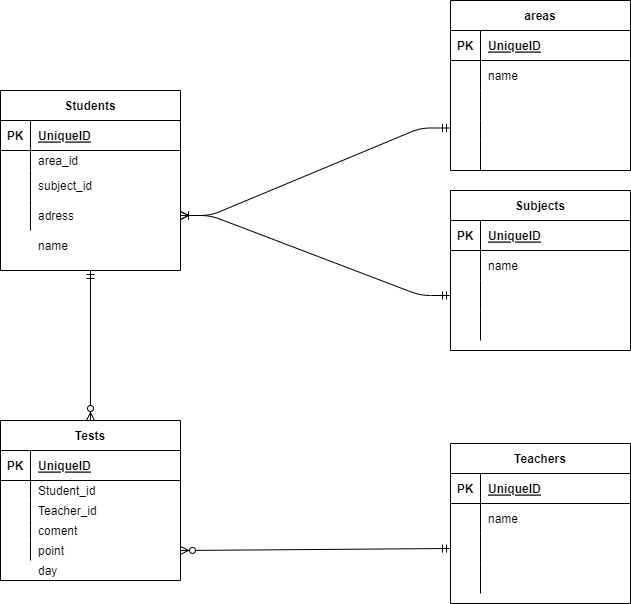

The diagram above was exported from draw.io. Its source (the exported page's mxGraphModel, read from the mxfile embedded in the PNG):
<mxGraphModel dx="1025" dy="731" grid="1" gridSize="10" guides="1" tooltips="1" connect="1" arrows="1" fold="1" page="1" pageScale="1" pageWidth="827" pageHeight="1169" math="0" shadow="0">
  <root>
    <mxCell id="0" />
    <mxCell id="1" parent="0" />
    <mxCell id="18" value="Students" style="shape=table;startSize=30;container=1;collapsible=1;childLayout=tableLayout;fixedRows=1;rowLines=0;fontStyle=1;align=center;resizeLast=1;" vertex="1" parent="1">
      <mxGeometry x="110" y="220" width="180" height="180" as="geometry" />
    </mxCell>
    <mxCell id="19" value="" style="shape=partialRectangle;collapsible=0;dropTarget=0;pointerEvents=0;fillColor=none;top=0;left=0;bottom=1;right=0;points=[[0,0.5],[1,0.5]];portConstraint=eastwest;" vertex="1" parent="18">
      <mxGeometry y="30" width="180" height="30" as="geometry" />
    </mxCell>
    <mxCell id="20" value="PK" style="shape=partialRectangle;connectable=0;fillColor=none;top=0;left=0;bottom=0;right=0;fontStyle=1;overflow=hidden;" vertex="1" parent="19">
      <mxGeometry width="30" height="30" as="geometry">
        <mxRectangle width="30" height="30" as="alternateBounds" />
      </mxGeometry>
    </mxCell>
    <mxCell id="21" value="UniqueID" style="shape=partialRectangle;connectable=0;fillColor=none;top=0;left=0;bottom=0;right=0;align=left;spacingLeft=6;fontStyle=5;overflow=hidden;" vertex="1" parent="19">
      <mxGeometry x="30" width="150" height="30" as="geometry">
        <mxRectangle width="150" height="30" as="alternateBounds" />
      </mxGeometry>
    </mxCell>
    <mxCell id="22" value="" style="shape=partialRectangle;collapsible=0;dropTarget=0;pointerEvents=0;fillColor=none;top=0;left=0;bottom=0;right=0;points=[[0,0.5],[1,0.5]];portConstraint=eastwest;" vertex="1" parent="18">
      <mxGeometry y="60" width="180" height="20" as="geometry" />
    </mxCell>
    <mxCell id="23" value="" style="shape=partialRectangle;connectable=0;fillColor=none;top=0;left=0;bottom=0;right=0;editable=1;overflow=hidden;" vertex="1" parent="22">
      <mxGeometry width="30" height="20" as="geometry">
        <mxRectangle width="30" height="20" as="alternateBounds" />
      </mxGeometry>
    </mxCell>
    <mxCell id="24" value="area_id" style="shape=partialRectangle;connectable=0;fillColor=none;top=0;left=0;bottom=0;right=0;align=left;spacingLeft=6;overflow=hidden;" vertex="1" parent="22">
      <mxGeometry x="30" width="150" height="20" as="geometry">
        <mxRectangle width="150" height="20" as="alternateBounds" />
      </mxGeometry>
    </mxCell>
    <mxCell id="25" value="" style="shape=partialRectangle;collapsible=0;dropTarget=0;pointerEvents=0;fillColor=none;top=0;left=0;bottom=0;right=0;points=[[0,0.5],[1,0.5]];portConstraint=eastwest;" vertex="1" parent="18">
      <mxGeometry y="80" width="180" height="30" as="geometry" />
    </mxCell>
    <mxCell id="26" value="" style="shape=partialRectangle;connectable=0;fillColor=none;top=0;left=0;bottom=0;right=0;editable=1;overflow=hidden;" vertex="1" parent="25">
      <mxGeometry width="30" height="30" as="geometry">
        <mxRectangle width="30" height="30" as="alternateBounds" />
      </mxGeometry>
    </mxCell>
    <mxCell id="27" value="subject_id" style="shape=partialRectangle;connectable=0;fillColor=none;top=0;left=0;bottom=0;right=0;align=left;spacingLeft=6;overflow=hidden;" vertex="1" parent="25">
      <mxGeometry x="30" width="150" height="30" as="geometry">
        <mxRectangle width="150" height="30" as="alternateBounds" />
      </mxGeometry>
    </mxCell>
    <mxCell id="28" value="" style="shape=partialRectangle;collapsible=0;dropTarget=0;pointerEvents=0;fillColor=none;top=0;left=0;bottom=0;right=0;points=[[0,0.5],[1,0.5]];portConstraint=eastwest;" vertex="1" parent="18">
      <mxGeometry y="110" width="180" height="30" as="geometry" />
    </mxCell>
    <mxCell id="29" value="" style="shape=partialRectangle;connectable=0;fillColor=none;top=0;left=0;bottom=0;right=0;editable=1;overflow=hidden;" vertex="1" parent="28">
      <mxGeometry width="30" height="30" as="geometry">
        <mxRectangle width="30" height="30" as="alternateBounds" />
      </mxGeometry>
    </mxCell>
    <mxCell id="30" value="adress" style="shape=partialRectangle;connectable=0;fillColor=none;top=0;left=0;bottom=0;right=0;align=left;spacingLeft=6;overflow=hidden;" vertex="1" parent="28">
      <mxGeometry x="30" width="150" height="30" as="geometry">
        <mxRectangle width="150" height="30" as="alternateBounds" />
      </mxGeometry>
    </mxCell>
    <mxCell id="31" value="Teachers" style="shape=table;startSize=30;container=1;collapsible=1;childLayout=tableLayout;fixedRows=1;rowLines=0;fontStyle=1;align=center;resizeLast=1;" vertex="1" parent="1">
      <mxGeometry x="560" y="573" width="180" height="160" as="geometry" />
    </mxCell>
    <mxCell id="32" value="" style="shape=partialRectangle;collapsible=0;dropTarget=0;pointerEvents=0;fillColor=none;top=0;left=0;bottom=1;right=0;points=[[0,0.5],[1,0.5]];portConstraint=eastwest;" vertex="1" parent="31">
      <mxGeometry y="30" width="180" height="30" as="geometry" />
    </mxCell>
    <mxCell id="33" value="PK" style="shape=partialRectangle;connectable=0;fillColor=none;top=0;left=0;bottom=0;right=0;fontStyle=1;overflow=hidden;" vertex="1" parent="32">
      <mxGeometry width="30" height="30" as="geometry">
        <mxRectangle width="30" height="30" as="alternateBounds" />
      </mxGeometry>
    </mxCell>
    <mxCell id="34" value="UniqueID" style="shape=partialRectangle;connectable=0;fillColor=none;top=0;left=0;bottom=0;right=0;align=left;spacingLeft=6;fontStyle=5;overflow=hidden;" vertex="1" parent="32">
      <mxGeometry x="30" width="150" height="30" as="geometry">
        <mxRectangle width="150" height="30" as="alternateBounds" />
      </mxGeometry>
    </mxCell>
    <mxCell id="35" value="" style="shape=partialRectangle;collapsible=0;dropTarget=0;pointerEvents=0;fillColor=none;top=0;left=0;bottom=0;right=0;points=[[0,0.5],[1,0.5]];portConstraint=eastwest;" vertex="1" parent="31">
      <mxGeometry y="60" width="180" height="30" as="geometry" />
    </mxCell>
    <mxCell id="36" value="" style="shape=partialRectangle;connectable=0;fillColor=none;top=0;left=0;bottom=0;right=0;editable=1;overflow=hidden;" vertex="1" parent="35">
      <mxGeometry width="30" height="30" as="geometry">
        <mxRectangle width="30" height="30" as="alternateBounds" />
      </mxGeometry>
    </mxCell>
    <mxCell id="37" value="name" style="shape=partialRectangle;connectable=0;fillColor=none;top=0;left=0;bottom=0;right=0;align=left;spacingLeft=6;overflow=hidden;" vertex="1" parent="35">
      <mxGeometry x="30" width="150" height="30" as="geometry">
        <mxRectangle width="150" height="30" as="alternateBounds" />
      </mxGeometry>
    </mxCell>
    <mxCell id="38" value="" style="shape=partialRectangle;collapsible=0;dropTarget=0;pointerEvents=0;fillColor=none;top=0;left=0;bottom=0;right=0;points=[[0,0.5],[1,0.5]];portConstraint=eastwest;" vertex="1" parent="31">
      <mxGeometry y="90" width="180" height="30" as="geometry" />
    </mxCell>
    <mxCell id="39" value="" style="shape=partialRectangle;connectable=0;fillColor=none;top=0;left=0;bottom=0;right=0;editable=1;overflow=hidden;" vertex="1" parent="38">
      <mxGeometry width="30" height="30" as="geometry">
        <mxRectangle width="30" height="30" as="alternateBounds" />
      </mxGeometry>
    </mxCell>
    <mxCell id="40" value="" style="shape=partialRectangle;connectable=0;fillColor=none;top=0;left=0;bottom=0;right=0;align=left;spacingLeft=6;overflow=hidden;" vertex="1" parent="38">
      <mxGeometry x="30" width="150" height="30" as="geometry">
        <mxRectangle width="150" height="30" as="alternateBounds" />
      </mxGeometry>
    </mxCell>
    <mxCell id="41" value="" style="shape=partialRectangle;collapsible=0;dropTarget=0;pointerEvents=0;fillColor=none;top=0;left=0;bottom=0;right=0;points=[[0,0.5],[1,0.5]];portConstraint=eastwest;" vertex="1" parent="31">
      <mxGeometry y="120" width="180" height="30" as="geometry" />
    </mxCell>
    <mxCell id="42" value="" style="shape=partialRectangle;connectable=0;fillColor=none;top=0;left=0;bottom=0;right=0;editable=1;overflow=hidden;" vertex="1" parent="41">
      <mxGeometry width="30" height="30" as="geometry">
        <mxRectangle width="30" height="30" as="alternateBounds" />
      </mxGeometry>
    </mxCell>
    <mxCell id="43" value="" style="shape=partialRectangle;connectable=0;fillColor=none;top=0;left=0;bottom=0;right=0;align=left;spacingLeft=6;overflow=hidden;" vertex="1" parent="41">
      <mxGeometry x="30" width="150" height="30" as="geometry">
        <mxRectangle width="150" height="30" as="alternateBounds" />
      </mxGeometry>
    </mxCell>
    <mxCell id="44" value="Subjects" style="shape=table;startSize=30;container=1;collapsible=1;childLayout=tableLayout;fixedRows=1;rowLines=0;fontStyle=1;align=center;resizeLast=1;" vertex="1" parent="1">
      <mxGeometry x="560" y="320" width="180" height="160" as="geometry" />
    </mxCell>
    <mxCell id="45" value="" style="shape=partialRectangle;collapsible=0;dropTarget=0;pointerEvents=0;fillColor=none;top=0;left=0;bottom=1;right=0;points=[[0,0.5],[1,0.5]];portConstraint=eastwest;" vertex="1" parent="44">
      <mxGeometry y="30" width="180" height="30" as="geometry" />
    </mxCell>
    <mxCell id="46" value="PK" style="shape=partialRectangle;connectable=0;fillColor=none;top=0;left=0;bottom=0;right=0;fontStyle=1;overflow=hidden;" vertex="1" parent="45">
      <mxGeometry width="30" height="30" as="geometry">
        <mxRectangle width="30" height="30" as="alternateBounds" />
      </mxGeometry>
    </mxCell>
    <mxCell id="47" value="UniqueID" style="shape=partialRectangle;connectable=0;fillColor=none;top=0;left=0;bottom=0;right=0;align=left;spacingLeft=6;fontStyle=5;overflow=hidden;" vertex="1" parent="45">
      <mxGeometry x="30" width="150" height="30" as="geometry">
        <mxRectangle width="150" height="30" as="alternateBounds" />
      </mxGeometry>
    </mxCell>
    <mxCell id="48" value="" style="shape=partialRectangle;collapsible=0;dropTarget=0;pointerEvents=0;fillColor=none;top=0;left=0;bottom=0;right=0;points=[[0,0.5],[1,0.5]];portConstraint=eastwest;" vertex="1" parent="44">
      <mxGeometry y="60" width="180" height="30" as="geometry" />
    </mxCell>
    <mxCell id="49" value="" style="shape=partialRectangle;connectable=0;fillColor=none;top=0;left=0;bottom=0;right=0;editable=1;overflow=hidden;" vertex="1" parent="48">
      <mxGeometry width="30" height="30" as="geometry">
        <mxRectangle width="30" height="30" as="alternateBounds" />
      </mxGeometry>
    </mxCell>
    <mxCell id="50" value="name" style="shape=partialRectangle;connectable=0;fillColor=none;top=0;left=0;bottom=0;right=0;align=left;spacingLeft=6;overflow=hidden;" vertex="1" parent="48">
      <mxGeometry x="30" width="150" height="30" as="geometry">
        <mxRectangle width="150" height="30" as="alternateBounds" />
      </mxGeometry>
    </mxCell>
    <mxCell id="51" value="" style="shape=partialRectangle;collapsible=0;dropTarget=0;pointerEvents=0;fillColor=none;top=0;left=0;bottom=0;right=0;points=[[0,0.5],[1,0.5]];portConstraint=eastwest;" vertex="1" parent="44">
      <mxGeometry y="90" width="180" height="30" as="geometry" />
    </mxCell>
    <mxCell id="52" value="" style="shape=partialRectangle;connectable=0;fillColor=none;top=0;left=0;bottom=0;right=0;editable=1;overflow=hidden;" vertex="1" parent="51">
      <mxGeometry width="30" height="30" as="geometry">
        <mxRectangle width="30" height="30" as="alternateBounds" />
      </mxGeometry>
    </mxCell>
    <mxCell id="53" value="" style="shape=partialRectangle;connectable=0;fillColor=none;top=0;left=0;bottom=0;right=0;align=left;spacingLeft=6;overflow=hidden;" vertex="1" parent="51">
      <mxGeometry x="30" width="150" height="30" as="geometry">
        <mxRectangle width="150" height="30" as="alternateBounds" />
      </mxGeometry>
    </mxCell>
    <mxCell id="54" value="" style="shape=partialRectangle;collapsible=0;dropTarget=0;pointerEvents=0;fillColor=none;top=0;left=0;bottom=0;right=0;points=[[0,0.5],[1,0.5]];portConstraint=eastwest;" vertex="1" parent="44">
      <mxGeometry y="120" width="180" height="30" as="geometry" />
    </mxCell>
    <mxCell id="55" value="" style="shape=partialRectangle;connectable=0;fillColor=none;top=0;left=0;bottom=0;right=0;editable=1;overflow=hidden;" vertex="1" parent="54">
      <mxGeometry width="30" height="30" as="geometry">
        <mxRectangle width="30" height="30" as="alternateBounds" />
      </mxGeometry>
    </mxCell>
    <mxCell id="56" value="" style="shape=partialRectangle;connectable=0;fillColor=none;top=0;left=0;bottom=0;right=0;align=left;spacingLeft=6;overflow=hidden;" vertex="1" parent="54">
      <mxGeometry x="30" width="150" height="30" as="geometry">
        <mxRectangle width="150" height="30" as="alternateBounds" />
      </mxGeometry>
    </mxCell>
    <mxCell id="70" value="Tests" style="shape=table;startSize=30;container=1;collapsible=1;childLayout=tableLayout;fixedRows=1;rowLines=0;fontStyle=1;align=center;resizeLast=1;" vertex="1" parent="1">
      <mxGeometry x="110" y="550" width="180" height="160" as="geometry" />
    </mxCell>
    <mxCell id="71" value="" style="shape=partialRectangle;collapsible=0;dropTarget=0;pointerEvents=0;fillColor=none;top=0;left=0;bottom=1;right=0;points=[[0,0.5],[1,0.5]];portConstraint=eastwest;" vertex="1" parent="70">
      <mxGeometry y="30" width="180" height="30" as="geometry" />
    </mxCell>
    <mxCell id="72" value="PK" style="shape=partialRectangle;connectable=0;fillColor=none;top=0;left=0;bottom=0;right=0;fontStyle=1;overflow=hidden;" vertex="1" parent="71">
      <mxGeometry width="30" height="30" as="geometry">
        <mxRectangle width="30" height="30" as="alternateBounds" />
      </mxGeometry>
    </mxCell>
    <mxCell id="73" value="UniqueID" style="shape=partialRectangle;connectable=0;fillColor=none;top=0;left=0;bottom=0;right=0;align=left;spacingLeft=6;fontStyle=5;overflow=hidden;" vertex="1" parent="71">
      <mxGeometry x="30" width="150" height="30" as="geometry">
        <mxRectangle width="150" height="30" as="alternateBounds" />
      </mxGeometry>
    </mxCell>
    <mxCell id="74" value="" style="shape=partialRectangle;collapsible=0;dropTarget=0;pointerEvents=0;fillColor=none;top=0;left=0;bottom=0;right=0;points=[[0,0.5],[1,0.5]];portConstraint=eastwest;" vertex="1" parent="70">
      <mxGeometry y="60" width="180" height="20" as="geometry" />
    </mxCell>
    <mxCell id="75" value="" style="shape=partialRectangle;connectable=0;fillColor=none;top=0;left=0;bottom=0;right=0;editable=1;overflow=hidden;" vertex="1" parent="74">
      <mxGeometry width="30" height="20" as="geometry">
        <mxRectangle width="30" height="20" as="alternateBounds" />
      </mxGeometry>
    </mxCell>
    <mxCell id="76" value="Student_id" style="shape=partialRectangle;connectable=0;fillColor=none;top=0;left=0;bottom=0;right=0;align=left;spacingLeft=6;overflow=hidden;" vertex="1" parent="74">
      <mxGeometry x="30" width="150" height="20" as="geometry">
        <mxRectangle width="150" height="20" as="alternateBounds" />
      </mxGeometry>
    </mxCell>
    <mxCell id="77" value="" style="shape=partialRectangle;collapsible=0;dropTarget=0;pointerEvents=0;fillColor=none;top=0;left=0;bottom=0;right=0;points=[[0,0.5],[1,0.5]];portConstraint=eastwest;" vertex="1" parent="70">
      <mxGeometry y="80" width="180" height="20" as="geometry" />
    </mxCell>
    <mxCell id="78" value="" style="shape=partialRectangle;connectable=0;fillColor=none;top=0;left=0;bottom=0;right=0;editable=1;overflow=hidden;" vertex="1" parent="77">
      <mxGeometry width="30" height="20" as="geometry">
        <mxRectangle width="30" height="20" as="alternateBounds" />
      </mxGeometry>
    </mxCell>
    <mxCell id="79" value="Teacher_id" style="shape=partialRectangle;connectable=0;fillColor=none;top=0;left=0;bottom=0;right=0;align=left;spacingLeft=6;overflow=hidden;" vertex="1" parent="77">
      <mxGeometry x="30" width="150" height="20" as="geometry">
        <mxRectangle width="150" height="20" as="alternateBounds" />
      </mxGeometry>
    </mxCell>
    <mxCell id="80" value="" style="shape=partialRectangle;collapsible=0;dropTarget=0;pointerEvents=0;fillColor=none;top=0;left=0;bottom=0;right=0;points=[[0,0.5],[1,0.5]];portConstraint=eastwest;" vertex="1" parent="70">
      <mxGeometry y="100" width="180" height="20" as="geometry" />
    </mxCell>
    <mxCell id="81" value="" style="shape=partialRectangle;connectable=0;fillColor=none;top=0;left=0;bottom=0;right=0;editable=1;overflow=hidden;" vertex="1" parent="80">
      <mxGeometry width="30" height="20" as="geometry">
        <mxRectangle width="30" height="20" as="alternateBounds" />
      </mxGeometry>
    </mxCell>
    <mxCell id="82" value="coment" style="shape=partialRectangle;connectable=0;fillColor=none;top=0;left=0;bottom=0;right=0;align=left;spacingLeft=6;overflow=hidden;" vertex="1" parent="80">
      <mxGeometry x="30" width="150" height="20" as="geometry">
        <mxRectangle width="150" height="20" as="alternateBounds" />
      </mxGeometry>
    </mxCell>
    <mxCell id="83" value="" style="shape=partialRectangle;collapsible=0;dropTarget=0;pointerEvents=0;fillColor=none;top=0;left=0;bottom=0;right=0;points=[[0,0.5],[1,0.5]];portConstraint=eastwest;" vertex="1" parent="70">
      <mxGeometry y="120" width="180" height="20" as="geometry" />
    </mxCell>
    <mxCell id="84" value="" style="shape=partialRectangle;connectable=0;fillColor=none;top=0;left=0;bottom=0;right=0;editable=1;overflow=hidden;" vertex="1" parent="83">
      <mxGeometry width="30" height="20" as="geometry">
        <mxRectangle width="30" height="20" as="alternateBounds" />
      </mxGeometry>
    </mxCell>
    <mxCell id="85" value="point" style="shape=partialRectangle;connectable=0;fillColor=none;top=0;left=0;bottom=0;right=0;align=left;spacingLeft=6;overflow=hidden;" vertex="1" parent="83">
      <mxGeometry x="30" width="150" height="20" as="geometry">
        <mxRectangle width="150" height="20" as="alternateBounds" />
      </mxGeometry>
    </mxCell>
    <mxCell id="87" value="" style="shape=partialRectangle;connectable=0;fillColor=none;top=0;left=0;bottom=0;right=0;align=left;spacingLeft=6;overflow=hidden;" vertex="1" parent="1">
      <mxGeometry x="140" y="690" width="150" height="20" as="geometry">
        <mxRectangle width="150" height="20" as="alternateBounds" />
      </mxGeometry>
    </mxCell>
    <mxCell id="88" value="day" style="shape=partialRectangle;connectable=0;fillColor=none;top=0;left=0;bottom=0;right=0;align=left;spacingLeft=6;overflow=hidden;" vertex="1" parent="1">
      <mxGeometry x="140" y="690" width="150" height="20" as="geometry">
        <mxRectangle width="150" height="20" as="alternateBounds" />
      </mxGeometry>
    </mxCell>
    <mxCell id="91" value="name" style="shape=partialRectangle;connectable=0;fillColor=none;top=0;left=0;bottom=0;right=0;align=left;spacingLeft=6;overflow=hidden;" vertex="1" parent="1">
      <mxGeometry x="140" y="360" width="150" height="30" as="geometry">
        <mxRectangle width="150" height="30" as="alternateBounds" />
      </mxGeometry>
    </mxCell>
    <mxCell id="92" value="areas" style="shape=table;startSize=30;container=1;collapsible=1;childLayout=tableLayout;fixedRows=1;rowLines=0;fontStyle=1;align=center;resizeLast=1;" vertex="1" parent="1">
      <mxGeometry x="560" y="130" width="180" height="170" as="geometry" />
    </mxCell>
    <mxCell id="93" value="" style="shape=partialRectangle;collapsible=0;dropTarget=0;pointerEvents=0;fillColor=none;top=0;left=0;bottom=1;right=0;points=[[0,0.5],[1,0.5]];portConstraint=eastwest;" vertex="1" parent="92">
      <mxGeometry y="30" width="180" height="30" as="geometry" />
    </mxCell>
    <mxCell id="94" value="PK" style="shape=partialRectangle;connectable=0;fillColor=none;top=0;left=0;bottom=0;right=0;fontStyle=1;overflow=hidden;" vertex="1" parent="93">
      <mxGeometry width="30" height="30" as="geometry">
        <mxRectangle width="30" height="30" as="alternateBounds" />
      </mxGeometry>
    </mxCell>
    <mxCell id="95" value="UniqueID" style="shape=partialRectangle;connectable=0;fillColor=none;top=0;left=0;bottom=0;right=0;align=left;spacingLeft=6;fontStyle=5;overflow=hidden;" vertex="1" parent="93">
      <mxGeometry x="30" width="150" height="30" as="geometry">
        <mxRectangle width="150" height="30" as="alternateBounds" />
      </mxGeometry>
    </mxCell>
    <mxCell id="96" value="" style="shape=partialRectangle;collapsible=0;dropTarget=0;pointerEvents=0;fillColor=none;top=0;left=0;bottom=0;right=0;points=[[0,0.5],[1,0.5]];portConstraint=eastwest;" vertex="1" parent="92">
      <mxGeometry y="60" width="180" height="30" as="geometry" />
    </mxCell>
    <mxCell id="97" value="" style="shape=partialRectangle;connectable=0;fillColor=none;top=0;left=0;bottom=0;right=0;editable=1;overflow=hidden;" vertex="1" parent="96">
      <mxGeometry width="30" height="30" as="geometry">
        <mxRectangle width="30" height="30" as="alternateBounds" />
      </mxGeometry>
    </mxCell>
    <mxCell id="98" value="name" style="shape=partialRectangle;connectable=0;fillColor=none;top=0;left=0;bottom=0;right=0;align=left;spacingLeft=6;overflow=hidden;" vertex="1" parent="96">
      <mxGeometry x="30" width="150" height="30" as="geometry">
        <mxRectangle width="150" height="30" as="alternateBounds" />
      </mxGeometry>
    </mxCell>
    <mxCell id="121" value="" style="shape=partialRectangle;collapsible=0;dropTarget=0;pointerEvents=0;fillColor=none;top=0;left=0;bottom=0;right=0;points=[[0,0.5],[1,0.5]];portConstraint=eastwest;" vertex="1" parent="92">
      <mxGeometry y="90" width="180" height="30" as="geometry" />
    </mxCell>
    <mxCell id="122" value="" style="shape=partialRectangle;connectable=0;fillColor=none;top=0;left=0;bottom=0;right=0;editable=1;overflow=hidden;" vertex="1" parent="121">
      <mxGeometry width="30" height="30" as="geometry">
        <mxRectangle width="30" height="30" as="alternateBounds" />
      </mxGeometry>
    </mxCell>
    <mxCell id="123" value="" style="shape=partialRectangle;connectable=0;fillColor=none;top=0;left=0;bottom=0;right=0;align=left;spacingLeft=6;overflow=hidden;" vertex="1" parent="121">
      <mxGeometry x="30" width="150" height="30" as="geometry">
        <mxRectangle width="150" height="30" as="alternateBounds" />
      </mxGeometry>
    </mxCell>
    <mxCell id="99" value="" style="shape=partialRectangle;collapsible=0;dropTarget=0;pointerEvents=0;fillColor=none;top=0;left=0;bottom=0;right=0;points=[[0,0.5],[1,0.5]];portConstraint=eastwest;" vertex="1" parent="92">
      <mxGeometry y="120" width="180" height="20" as="geometry" />
    </mxCell>
    <mxCell id="100" value="" style="shape=partialRectangle;connectable=0;fillColor=none;top=0;left=0;bottom=0;right=0;editable=1;overflow=hidden;" vertex="1" parent="99">
      <mxGeometry width="30" height="20" as="geometry">
        <mxRectangle width="30" height="20" as="alternateBounds" />
      </mxGeometry>
    </mxCell>
    <mxCell id="101" value="" style="shape=partialRectangle;connectable=0;fillColor=none;top=0;left=0;bottom=0;right=0;align=left;spacingLeft=6;overflow=hidden;" vertex="1" parent="99">
      <mxGeometry x="30" width="150" height="20" as="geometry">
        <mxRectangle width="150" height="20" as="alternateBounds" />
      </mxGeometry>
    </mxCell>
    <mxCell id="102" value="" style="shape=partialRectangle;collapsible=0;dropTarget=0;pointerEvents=0;fillColor=none;top=0;left=0;bottom=0;right=0;points=[[0,0.5],[1,0.5]];portConstraint=eastwest;" vertex="1" parent="92">
      <mxGeometry y="140" width="180" height="30" as="geometry" />
    </mxCell>
    <mxCell id="103" value="" style="shape=partialRectangle;connectable=0;fillColor=none;top=0;left=0;bottom=0;right=0;editable=1;overflow=hidden;" vertex="1" parent="102">
      <mxGeometry width="30" height="30" as="geometry">
        <mxRectangle width="30" height="30" as="alternateBounds" />
      </mxGeometry>
    </mxCell>
    <mxCell id="104" value="" style="shape=partialRectangle;connectable=0;fillColor=none;top=0;left=0;bottom=0;right=0;align=left;spacingLeft=6;overflow=hidden;" vertex="1" parent="102">
      <mxGeometry x="30" width="150" height="30" as="geometry">
        <mxRectangle width="150" height="30" as="alternateBounds" />
      </mxGeometry>
    </mxCell>
    <mxCell id="119" value="" style="edgeStyle=entityRelationEdgeStyle;fontSize=12;html=1;endArrow=ERoneToMany;startArrow=ERmandOne;exitX=0;exitY=0.75;exitDx=0;exitDy=0;entryX=1;entryY=0.5;entryDx=0;entryDy=0;" edge="1" parent="1" source="92" target="28">
      <mxGeometry width="100" height="100" relative="1" as="geometry">
        <mxPoint x="460" y="470" as="sourcePoint" />
        <mxPoint x="560" y="370" as="targetPoint" />
      </mxGeometry>
    </mxCell>
    <mxCell id="124" value="" style="edgeStyle=entityRelationEdgeStyle;fontSize=12;html=1;endArrow=ERoneToMany;startArrow=ERmandOne;exitX=0;exitY=0.5;exitDx=0;exitDy=0;entryX=1;entryY=0.5;entryDx=0;entryDy=0;" edge="1" parent="1" source="51" target="28">
      <mxGeometry width="100" height="100" relative="1" as="geometry">
        <mxPoint x="570" y="267.5" as="sourcePoint" />
        <mxPoint x="300" y="350" as="targetPoint" />
      </mxGeometry>
    </mxCell>
    <mxCell id="125" value="" style="fontSize=12;html=1;endArrow=ERzeroToMany;startArrow=ERmandOne;exitX=0.5;exitY=1;exitDx=0;exitDy=0;entryX=0.5;entryY=0;entryDx=0;entryDy=0;" edge="1" parent="1" source="18" target="70">
      <mxGeometry width="100" height="100" relative="1" as="geometry">
        <mxPoint x="340" y="380" as="sourcePoint" />
        <mxPoint x="440" y="280" as="targetPoint" />
      </mxGeometry>
    </mxCell>
    <mxCell id="126" value="" style="fontSize=12;html=1;endArrow=ERzeroToMany;startArrow=ERmandOne;exitX=0;exitY=0.5;exitDx=0;exitDy=0;entryX=1;entryY=0.5;entryDx=0;entryDy=0;" edge="1" parent="1" source="38" target="83">
      <mxGeometry width="100" height="100" relative="1" as="geometry">
        <mxPoint x="210.0000000000001" y="410" as="sourcePoint" />
        <mxPoint x="210.0000000000001" y="560" as="targetPoint" />
      </mxGeometry>
    </mxCell>
  </root>
</mxGraphModel>